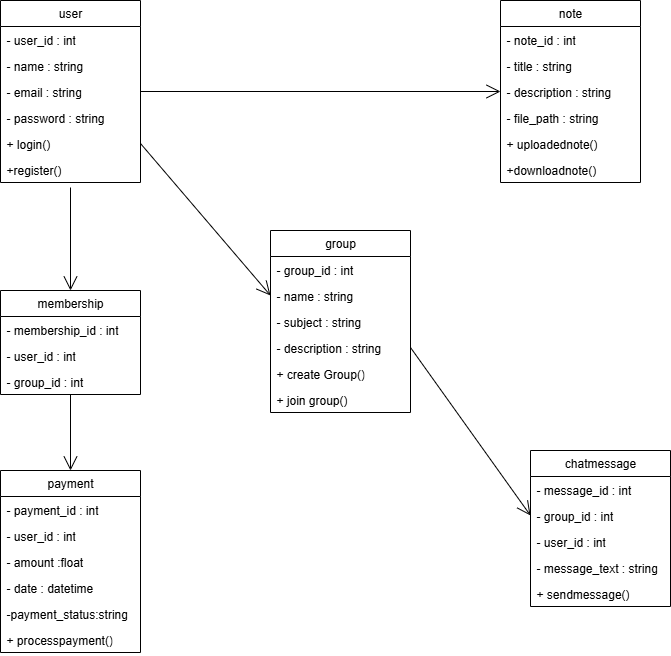

The diagram above was exported from draw.io. Its source (the exported page's mxGraphModel, read from the mxfile embedded in the PNG):
<mxGraphModel dx="1426" dy="785" grid="1" gridSize="10" guides="1" tooltips="1" connect="1" arrows="1" fold="1" page="1" pageScale="1" pageWidth="850" pageHeight="1100" math="0" shadow="0">
  <root>
    <mxCell id="0" />
    <mxCell id="1" parent="0" />
    <mxCell id="Sm8YmnWLIJqG72ovzArN-2" value="user" style="swimlane;fontStyle=0;childLayout=stackLayout;horizontal=1;startSize=26;fillColor=none;horizontalStack=0;resizeParent=1;resizeParentMax=0;resizeLast=0;collapsible=1;marginBottom=0;whiteSpace=wrap;html=1;" vertex="1" parent="1">
      <mxGeometry x="90" y="120" width="140" height="182" as="geometry" />
    </mxCell>
    <mxCell id="Sm8YmnWLIJqG72ovzArN-3" value="- user_id : int" style="text;strokeColor=none;fillColor=none;align=left;verticalAlign=top;spacingLeft=4;spacingRight=4;overflow=hidden;rotatable=0;points=[[0,0.5],[1,0.5]];portConstraint=eastwest;whiteSpace=wrap;html=1;" vertex="1" parent="Sm8YmnWLIJqG72ovzArN-2">
      <mxGeometry y="26" width="140" height="26" as="geometry" />
    </mxCell>
    <mxCell id="Sm8YmnWLIJqG72ovzArN-4" value="- name : string" style="text;strokeColor=none;fillColor=none;align=left;verticalAlign=top;spacingLeft=4;spacingRight=4;overflow=hidden;rotatable=0;points=[[0,0.5],[1,0.5]];portConstraint=eastwest;whiteSpace=wrap;html=1;" vertex="1" parent="Sm8YmnWLIJqG72ovzArN-2">
      <mxGeometry y="52" width="140" height="26" as="geometry" />
    </mxCell>
    <mxCell id="Sm8YmnWLIJqG72ovzArN-5" value="- email : string" style="text;strokeColor=none;fillColor=none;align=left;verticalAlign=top;spacingLeft=4;spacingRight=4;overflow=hidden;rotatable=0;points=[[0,0.5],[1,0.5]];portConstraint=eastwest;whiteSpace=wrap;html=1;" vertex="1" parent="Sm8YmnWLIJqG72ovzArN-2">
      <mxGeometry y="78" width="140" height="26" as="geometry" />
    </mxCell>
    <mxCell id="Sm8YmnWLIJqG72ovzArN-6" value="- password : string" style="text;strokeColor=none;fillColor=none;align=left;verticalAlign=top;spacingLeft=4;spacingRight=4;overflow=hidden;rotatable=0;points=[[0,0.5],[1,0.5]];portConstraint=eastwest;whiteSpace=wrap;html=1;" vertex="1" parent="Sm8YmnWLIJqG72ovzArN-2">
      <mxGeometry y="104" width="140" height="26" as="geometry" />
    </mxCell>
    <mxCell id="Sm8YmnWLIJqG72ovzArN-8" value="+ login()" style="text;strokeColor=none;fillColor=none;align=left;verticalAlign=top;spacingLeft=4;spacingRight=4;overflow=hidden;rotatable=0;points=[[0,0.5],[1,0.5]];portConstraint=eastwest;whiteSpace=wrap;html=1;" vertex="1" parent="Sm8YmnWLIJqG72ovzArN-2">
      <mxGeometry y="130" width="140" height="26" as="geometry" />
    </mxCell>
    <mxCell id="Sm8YmnWLIJqG72ovzArN-7" value="+register()" style="text;strokeColor=none;fillColor=none;align=left;verticalAlign=top;spacingLeft=4;spacingRight=4;overflow=hidden;rotatable=0;points=[[0,0.5],[1,0.5]];portConstraint=eastwest;whiteSpace=wrap;html=1;" vertex="1" parent="Sm8YmnWLIJqG72ovzArN-2">
      <mxGeometry y="156" width="140" height="26" as="geometry" />
    </mxCell>
    <mxCell id="Sm8YmnWLIJqG72ovzArN-9" value="group" style="swimlane;fontStyle=0;childLayout=stackLayout;horizontal=1;startSize=26;fillColor=none;horizontalStack=0;resizeParent=1;resizeParentMax=0;resizeLast=0;collapsible=1;marginBottom=0;whiteSpace=wrap;html=1;" vertex="1" parent="1">
      <mxGeometry x="360" y="350" width="140" height="182" as="geometry" />
    </mxCell>
    <mxCell id="Sm8YmnWLIJqG72ovzArN-10" value="- group_id : int" style="text;strokeColor=none;fillColor=none;align=left;verticalAlign=top;spacingLeft=4;spacingRight=4;overflow=hidden;rotatable=0;points=[[0,0.5],[1,0.5]];portConstraint=eastwest;whiteSpace=wrap;html=1;" vertex="1" parent="Sm8YmnWLIJqG72ovzArN-9">
      <mxGeometry y="26" width="140" height="26" as="geometry" />
    </mxCell>
    <mxCell id="Sm8YmnWLIJqG72ovzArN-11" value="- name : string&amp;nbsp;" style="text;strokeColor=none;fillColor=none;align=left;verticalAlign=top;spacingLeft=4;spacingRight=4;overflow=hidden;rotatable=0;points=[[0,0.5],[1,0.5]];portConstraint=eastwest;whiteSpace=wrap;html=1;" vertex="1" parent="Sm8YmnWLIJqG72ovzArN-9">
      <mxGeometry y="52" width="140" height="26" as="geometry" />
    </mxCell>
    <mxCell id="Sm8YmnWLIJqG72ovzArN-12" value="- subject : string" style="text;strokeColor=none;fillColor=none;align=left;verticalAlign=top;spacingLeft=4;spacingRight=4;overflow=hidden;rotatable=0;points=[[0,0.5],[1,0.5]];portConstraint=eastwest;whiteSpace=wrap;html=1;" vertex="1" parent="Sm8YmnWLIJqG72ovzArN-9">
      <mxGeometry y="78" width="140" height="26" as="geometry" />
    </mxCell>
    <mxCell id="Sm8YmnWLIJqG72ovzArN-15" value="- description : string&amp;nbsp;" style="text;strokeColor=none;fillColor=none;align=left;verticalAlign=top;spacingLeft=4;spacingRight=4;overflow=hidden;rotatable=0;points=[[0,0.5],[1,0.5]];portConstraint=eastwest;whiteSpace=wrap;html=1;" vertex="1" parent="Sm8YmnWLIJqG72ovzArN-9">
      <mxGeometry y="104" width="140" height="26" as="geometry" />
    </mxCell>
    <mxCell id="Sm8YmnWLIJqG72ovzArN-14" value="+ create Group()" style="text;strokeColor=none;fillColor=none;align=left;verticalAlign=top;spacingLeft=4;spacingRight=4;overflow=hidden;rotatable=0;points=[[0,0.5],[1,0.5]];portConstraint=eastwest;whiteSpace=wrap;html=1;" vertex="1" parent="Sm8YmnWLIJqG72ovzArN-9">
      <mxGeometry y="130" width="140" height="26" as="geometry" />
    </mxCell>
    <mxCell id="Sm8YmnWLIJqG72ovzArN-13" value="+ join group()" style="text;strokeColor=none;fillColor=none;align=left;verticalAlign=top;spacingLeft=4;spacingRight=4;overflow=hidden;rotatable=0;points=[[0,0.5],[1,0.5]];portConstraint=eastwest;whiteSpace=wrap;html=1;" vertex="1" parent="Sm8YmnWLIJqG72ovzArN-9">
      <mxGeometry y="156" width="140" height="26" as="geometry" />
    </mxCell>
    <mxCell id="Sm8YmnWLIJqG72ovzArN-16" value="membership" style="swimlane;fontStyle=0;childLayout=stackLayout;horizontal=1;startSize=26;fillColor=none;horizontalStack=0;resizeParent=1;resizeParentMax=0;resizeLast=0;collapsible=1;marginBottom=0;whiteSpace=wrap;html=1;" vertex="1" parent="1">
      <mxGeometry x="90" y="410" width="140" height="104" as="geometry" />
    </mxCell>
    <mxCell id="Sm8YmnWLIJqG72ovzArN-17" value="- membership_id : int" style="text;strokeColor=none;fillColor=none;align=left;verticalAlign=top;spacingLeft=4;spacingRight=4;overflow=hidden;rotatable=0;points=[[0,0.5],[1,0.5]];portConstraint=eastwest;whiteSpace=wrap;html=1;" vertex="1" parent="Sm8YmnWLIJqG72ovzArN-16">
      <mxGeometry y="26" width="140" height="26" as="geometry" />
    </mxCell>
    <mxCell id="Sm8YmnWLIJqG72ovzArN-18" value="- user_id : int" style="text;strokeColor=none;fillColor=none;align=left;verticalAlign=top;spacingLeft=4;spacingRight=4;overflow=hidden;rotatable=0;points=[[0,0.5],[1,0.5]];portConstraint=eastwest;whiteSpace=wrap;html=1;" vertex="1" parent="Sm8YmnWLIJqG72ovzArN-16">
      <mxGeometry y="52" width="140" height="26" as="geometry" />
    </mxCell>
    <mxCell id="Sm8YmnWLIJqG72ovzArN-19" value="- group_id : int" style="text;strokeColor=none;fillColor=none;align=left;verticalAlign=top;spacingLeft=4;spacingRight=4;overflow=hidden;rotatable=0;points=[[0,0.5],[1,0.5]];portConstraint=eastwest;whiteSpace=wrap;html=1;" vertex="1" parent="Sm8YmnWLIJqG72ovzArN-16">
      <mxGeometry y="78" width="140" height="26" as="geometry" />
    </mxCell>
    <mxCell id="Sm8YmnWLIJqG72ovzArN-20" value="payment" style="swimlane;fontStyle=0;childLayout=stackLayout;horizontal=1;startSize=26;fillColor=none;horizontalStack=0;resizeParent=1;resizeParentMax=0;resizeLast=0;collapsible=1;marginBottom=0;whiteSpace=wrap;html=1;" vertex="1" parent="1">
      <mxGeometry x="90" y="590" width="140" height="182" as="geometry" />
    </mxCell>
    <mxCell id="Sm8YmnWLIJqG72ovzArN-21" value="- payment_id : int" style="text;strokeColor=none;fillColor=none;align=left;verticalAlign=top;spacingLeft=4;spacingRight=4;overflow=hidden;rotatable=0;points=[[0,0.5],[1,0.5]];portConstraint=eastwest;whiteSpace=wrap;html=1;" vertex="1" parent="Sm8YmnWLIJqG72ovzArN-20">
      <mxGeometry y="26" width="140" height="26" as="geometry" />
    </mxCell>
    <mxCell id="Sm8YmnWLIJqG72ovzArN-22" value="- user_id : int" style="text;strokeColor=none;fillColor=none;align=left;verticalAlign=top;spacingLeft=4;spacingRight=4;overflow=hidden;rotatable=0;points=[[0,0.5],[1,0.5]];portConstraint=eastwest;whiteSpace=wrap;html=1;" vertex="1" parent="Sm8YmnWLIJqG72ovzArN-20">
      <mxGeometry y="52" width="140" height="26" as="geometry" />
    </mxCell>
    <mxCell id="Sm8YmnWLIJqG72ovzArN-23" value="- amount :float" style="text;strokeColor=none;fillColor=none;align=left;verticalAlign=top;spacingLeft=4;spacingRight=4;overflow=hidden;rotatable=0;points=[[0,0.5],[1,0.5]];portConstraint=eastwest;whiteSpace=wrap;html=1;" vertex="1" parent="Sm8YmnWLIJqG72ovzArN-20">
      <mxGeometry y="78" width="140" height="26" as="geometry" />
    </mxCell>
    <mxCell id="Sm8YmnWLIJqG72ovzArN-25" value="- date : datetime" style="text;strokeColor=none;fillColor=none;align=left;verticalAlign=top;spacingLeft=4;spacingRight=4;overflow=hidden;rotatable=0;points=[[0,0.5],[1,0.5]];portConstraint=eastwest;whiteSpace=wrap;html=1;" vertex="1" parent="Sm8YmnWLIJqG72ovzArN-20">
      <mxGeometry y="104" width="140" height="26" as="geometry" />
    </mxCell>
    <mxCell id="Sm8YmnWLIJqG72ovzArN-24" value="-payment_status:string" style="text;strokeColor=none;fillColor=none;align=left;verticalAlign=top;spacingLeft=4;spacingRight=4;overflow=hidden;rotatable=0;points=[[0,0.5],[1,0.5]];portConstraint=eastwest;whiteSpace=wrap;html=1;" vertex="1" parent="Sm8YmnWLIJqG72ovzArN-20">
      <mxGeometry y="130" width="140" height="26" as="geometry" />
    </mxCell>
    <mxCell id="Sm8YmnWLIJqG72ovzArN-26" value="+ processpayment()" style="text;strokeColor=none;fillColor=none;align=left;verticalAlign=top;spacingLeft=4;spacingRight=4;overflow=hidden;rotatable=0;points=[[0,0.5],[1,0.5]];portConstraint=eastwest;whiteSpace=wrap;html=1;" vertex="1" parent="Sm8YmnWLIJqG72ovzArN-20">
      <mxGeometry y="156" width="140" height="26" as="geometry" />
    </mxCell>
    <mxCell id="Sm8YmnWLIJqG72ovzArN-27" value="note" style="swimlane;fontStyle=0;childLayout=stackLayout;horizontal=1;startSize=26;fillColor=none;horizontalStack=0;resizeParent=1;resizeParentMax=0;resizeLast=0;collapsible=1;marginBottom=0;whiteSpace=wrap;html=1;" vertex="1" parent="1">
      <mxGeometry x="590" y="120" width="140" height="182" as="geometry" />
    </mxCell>
    <mxCell id="Sm8YmnWLIJqG72ovzArN-28" value="- note_id : int" style="text;strokeColor=none;fillColor=none;align=left;verticalAlign=top;spacingLeft=4;spacingRight=4;overflow=hidden;rotatable=0;points=[[0,0.5],[1,0.5]];portConstraint=eastwest;whiteSpace=wrap;html=1;" vertex="1" parent="Sm8YmnWLIJqG72ovzArN-27">
      <mxGeometry y="26" width="140" height="26" as="geometry" />
    </mxCell>
    <mxCell id="Sm8YmnWLIJqG72ovzArN-29" value="- title : string" style="text;strokeColor=none;fillColor=none;align=left;verticalAlign=top;spacingLeft=4;spacingRight=4;overflow=hidden;rotatable=0;points=[[0,0.5],[1,0.5]];portConstraint=eastwest;whiteSpace=wrap;html=1;" vertex="1" parent="Sm8YmnWLIJqG72ovzArN-27">
      <mxGeometry y="52" width="140" height="26" as="geometry" />
    </mxCell>
    <mxCell id="Sm8YmnWLIJqG72ovzArN-30" value="- description : string" style="text;strokeColor=none;fillColor=none;align=left;verticalAlign=top;spacingLeft=4;spacingRight=4;overflow=hidden;rotatable=0;points=[[0,0.5],[1,0.5]];portConstraint=eastwest;whiteSpace=wrap;html=1;" vertex="1" parent="Sm8YmnWLIJqG72ovzArN-27">
      <mxGeometry y="78" width="140" height="26" as="geometry" />
    </mxCell>
    <mxCell id="Sm8YmnWLIJqG72ovzArN-33" value="- file_path : string" style="text;strokeColor=none;fillColor=none;align=left;verticalAlign=top;spacingLeft=4;spacingRight=4;overflow=hidden;rotatable=0;points=[[0,0.5],[1,0.5]];portConstraint=eastwest;whiteSpace=wrap;html=1;" vertex="1" parent="Sm8YmnWLIJqG72ovzArN-27">
      <mxGeometry y="104" width="140" height="26" as="geometry" />
    </mxCell>
    <mxCell id="Sm8YmnWLIJqG72ovzArN-32" value="+ uploadednote()" style="text;strokeColor=none;fillColor=none;align=left;verticalAlign=top;spacingLeft=4;spacingRight=4;overflow=hidden;rotatable=0;points=[[0,0.5],[1,0.5]];portConstraint=eastwest;whiteSpace=wrap;html=1;" vertex="1" parent="Sm8YmnWLIJqG72ovzArN-27">
      <mxGeometry y="130" width="140" height="26" as="geometry" />
    </mxCell>
    <mxCell id="Sm8YmnWLIJqG72ovzArN-31" value="+downloadnote()" style="text;strokeColor=none;fillColor=none;align=left;verticalAlign=top;spacingLeft=4;spacingRight=4;overflow=hidden;rotatable=0;points=[[0,0.5],[1,0.5]];portConstraint=eastwest;whiteSpace=wrap;html=1;" vertex="1" parent="Sm8YmnWLIJqG72ovzArN-27">
      <mxGeometry y="156" width="140" height="26" as="geometry" />
    </mxCell>
    <mxCell id="Sm8YmnWLIJqG72ovzArN-34" value="chatmessage" style="swimlane;fontStyle=0;childLayout=stackLayout;horizontal=1;startSize=26;fillColor=none;horizontalStack=0;resizeParent=1;resizeParentMax=0;resizeLast=0;collapsible=1;marginBottom=0;whiteSpace=wrap;html=1;" vertex="1" parent="1">
      <mxGeometry x="620" y="570" width="140" height="156" as="geometry" />
    </mxCell>
    <mxCell id="Sm8YmnWLIJqG72ovzArN-35" value="- message_id : int" style="text;strokeColor=none;fillColor=none;align=left;verticalAlign=top;spacingLeft=4;spacingRight=4;overflow=hidden;rotatable=0;points=[[0,0.5],[1,0.5]];portConstraint=eastwest;whiteSpace=wrap;html=1;" vertex="1" parent="Sm8YmnWLIJqG72ovzArN-34">
      <mxGeometry y="26" width="140" height="26" as="geometry" />
    </mxCell>
    <mxCell id="Sm8YmnWLIJqG72ovzArN-36" value="- group_id : int" style="text;strokeColor=none;fillColor=none;align=left;verticalAlign=top;spacingLeft=4;spacingRight=4;overflow=hidden;rotatable=0;points=[[0,0.5],[1,0.5]];portConstraint=eastwest;whiteSpace=wrap;html=1;" vertex="1" parent="Sm8YmnWLIJqG72ovzArN-34">
      <mxGeometry y="52" width="140" height="26" as="geometry" />
    </mxCell>
    <mxCell id="Sm8YmnWLIJqG72ovzArN-37" value="- user_id : int" style="text;strokeColor=none;fillColor=none;align=left;verticalAlign=top;spacingLeft=4;spacingRight=4;overflow=hidden;rotatable=0;points=[[0,0.5],[1,0.5]];portConstraint=eastwest;whiteSpace=wrap;html=1;" vertex="1" parent="Sm8YmnWLIJqG72ovzArN-34">
      <mxGeometry y="78" width="140" height="26" as="geometry" />
    </mxCell>
    <mxCell id="Sm8YmnWLIJqG72ovzArN-38" value="- message_text : string" style="text;strokeColor=none;fillColor=none;align=left;verticalAlign=top;spacingLeft=4;spacingRight=4;overflow=hidden;rotatable=0;points=[[0,0.5],[1,0.5]];portConstraint=eastwest;whiteSpace=wrap;html=1;" vertex="1" parent="Sm8YmnWLIJqG72ovzArN-34">
      <mxGeometry y="104" width="140" height="26" as="geometry" />
    </mxCell>
    <mxCell id="Sm8YmnWLIJqG72ovzArN-39" value="+ sendmessage()" style="text;strokeColor=none;fillColor=none;align=left;verticalAlign=top;spacingLeft=4;spacingRight=4;overflow=hidden;rotatable=0;points=[[0,0.5],[1,0.5]];portConstraint=eastwest;whiteSpace=wrap;html=1;" vertex="1" parent="Sm8YmnWLIJqG72ovzArN-34">
      <mxGeometry y="130" width="140" height="26" as="geometry" />
    </mxCell>
    <mxCell id="Sm8YmnWLIJqG72ovzArN-42" value="" style="endArrow=open;endFill=1;endSize=12;html=1;rounded=0;exitX=1;exitY=0.5;exitDx=0;exitDy=0;entryX=0;entryY=0.5;entryDx=0;entryDy=0;" edge="1" parent="1" source="Sm8YmnWLIJqG72ovzArN-5" target="Sm8YmnWLIJqG72ovzArN-30">
      <mxGeometry width="160" relative="1" as="geometry">
        <mxPoint x="320" y="210.5" as="sourcePoint" />
        <mxPoint x="480" y="210.5" as="targetPoint" />
      </mxGeometry>
    </mxCell>
    <mxCell id="Sm8YmnWLIJqG72ovzArN-43" value="" style="endArrow=open;endFill=1;endSize=12;html=1;rounded=0;exitX=1;exitY=0.5;exitDx=0;exitDy=0;entryX=0;entryY=0.5;entryDx=0;entryDy=0;" edge="1" parent="1" source="Sm8YmnWLIJqG72ovzArN-8" target="Sm8YmnWLIJqG72ovzArN-11">
      <mxGeometry width="160" relative="1" as="geometry">
        <mxPoint x="260" y="270" as="sourcePoint" />
        <mxPoint x="420" y="270" as="targetPoint" />
      </mxGeometry>
    </mxCell>
    <mxCell id="Sm8YmnWLIJqG72ovzArN-46" value="" style="endArrow=open;endFill=1;endSize=12;html=1;rounded=0;entryX=0.5;entryY=0;entryDx=0;entryDy=0;exitX=0.5;exitY=1.192;exitDx=0;exitDy=0;exitPerimeter=0;" edge="1" parent="1" source="Sm8YmnWLIJqG72ovzArN-7" target="Sm8YmnWLIJqG72ovzArN-16">
      <mxGeometry width="160" relative="1" as="geometry">
        <mxPoint x="210" y="350" as="sourcePoint" />
        <mxPoint x="240" y="350" as="targetPoint" />
      </mxGeometry>
    </mxCell>
    <mxCell id="Sm8YmnWLIJqG72ovzArN-47" value="" style="endArrow=open;endFill=1;endSize=12;html=1;rounded=0;entryX=0.5;entryY=0;entryDx=0;entryDy=0;exitX=0.5;exitY=1;exitDx=0;exitDy=0;exitPerimeter=0;" edge="1" parent="1" source="Sm8YmnWLIJqG72ovzArN-19" target="Sm8YmnWLIJqG72ovzArN-20">
      <mxGeometry width="160" relative="1" as="geometry">
        <mxPoint x="160" y="512" as="sourcePoint" />
        <mxPoint x="220" y="540" as="targetPoint" />
      </mxGeometry>
    </mxCell>
    <mxCell id="Sm8YmnWLIJqG72ovzArN-48" value="" style="endArrow=open;endFill=1;endSize=12;html=1;rounded=0;entryX=0;entryY=0.5;entryDx=0;entryDy=0;exitX=1;exitY=0.5;exitDx=0;exitDy=0;" edge="1" parent="1" source="Sm8YmnWLIJqG72ovzArN-15" target="Sm8YmnWLIJqG72ovzArN-36">
      <mxGeometry width="160" relative="1" as="geometry">
        <mxPoint x="390" y="610" as="sourcePoint" />
        <mxPoint x="550" y="610" as="targetPoint" />
      </mxGeometry>
    </mxCell>
  </root>
</mxGraphModel>